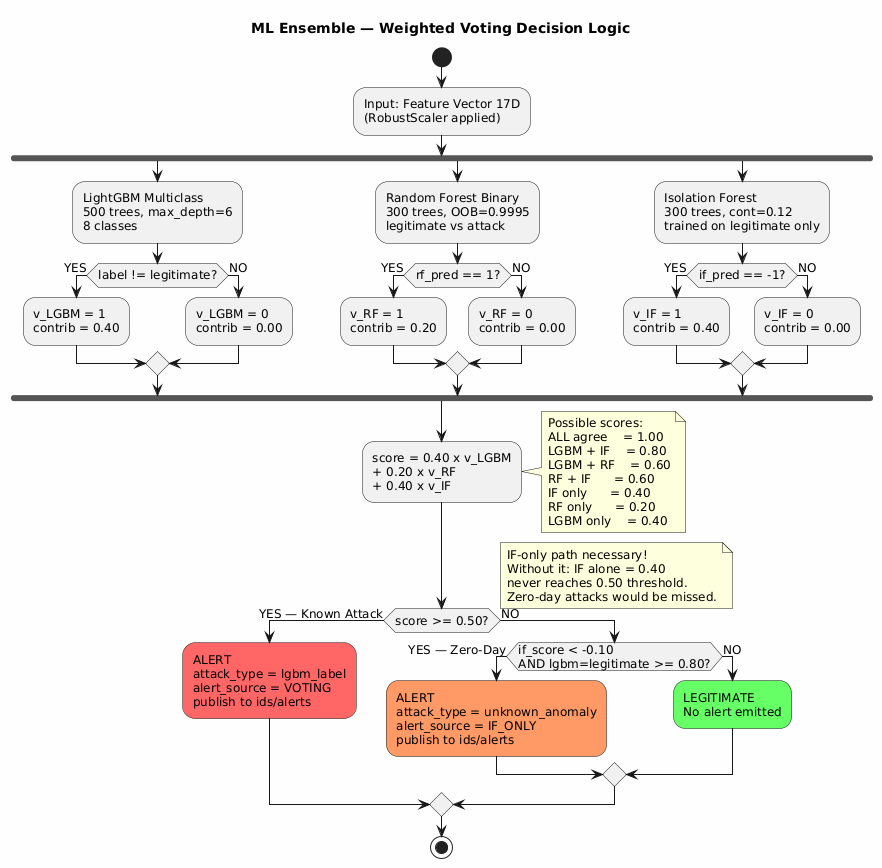

The diagram above was rendered by PlantUML. Its source (embedded in the PNG):
@startuml
title ML Ensemble — Weighted Voting Decision Logic

skinparam backgroundColor #FEFEFE
skinparam defaultFontSize 12

start

:Input: Feature Vector 17D\n(RobustScaler applied);

fork
    :LightGBM Multiclass\n500 trees, max_depth=6\n8 classes;
    if (label != legitimate?) then (YES)
        :v_LGBM = 1\ncontrib = 0.40;
    else (NO)
        :v_LGBM = 0\ncontrib = 0.00;
    endif
fork again
    :Random Forest Binary\n300 trees, OOB=0.9995\nlegitimate vs attack;
    if (rf_pred == 1?) then (YES)
        :v_RF = 1\ncontrib = 0.20;
    else (NO)
        :v_RF = 0\ncontrib = 0.00;
    endif
fork again
    :Isolation Forest\n300 trees, cont=0.12\ntrained on legitimate only;
    if (if_pred == -1?) then (YES)
        :v_IF = 1\ncontrib = 0.40;
    else (NO)
        :v_IF = 0\ncontrib = 0.00;
    endif
end fork

:score = 0.40 x v_LGBM\n+ 0.20 x v_RF\n+ 0.40 x v_IF;

note right
  Possible scores:
  ALL agree    = 1.00
  LGBM + IF    = 0.80
  LGBM + RF    = 0.60
  RF + IF      = 0.60
  IF only      = 0.40
  RF only      = 0.20
  LGBM only    = 0.40
end note

if (score >= 0.50?) then (YES — Known Attack)
    #FF6666:ALERT\nattack_type = lgbm_label\nalert_source = VOTING\npublish to ids/alerts;
else (NO)
    if (if_score < -0.10\nAND lgbm=legitimate >= 0.80?) then (YES — Zero-Day)
        #FF9966:ALERT\nattack_type = unknown_anomaly\nalert_source = IF_ONLY\npublish to ids/alerts;
    else (NO)
        #66FF66:LEGITIMATE\nNo alert emitted;
    endif
endif

note right
  IF-only path necessary!
  Without it: IF alone = 0.40
  never reaches 0.50 threshold.
  Zero-day attacks would be missed.
end note

stop

@enduml